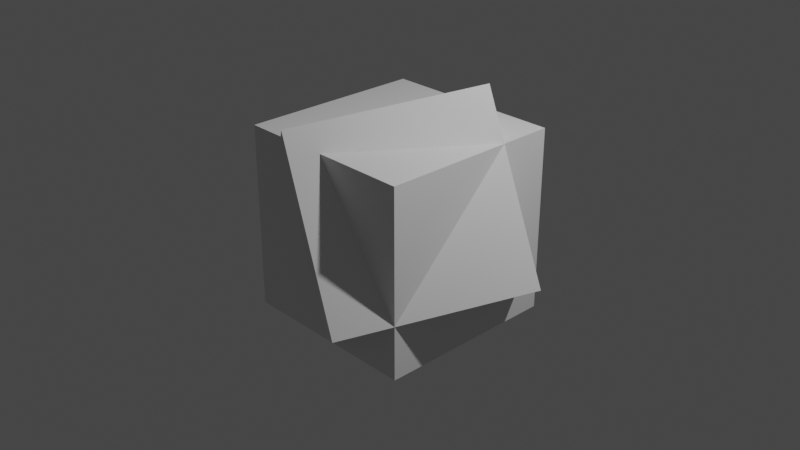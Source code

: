 # Source: 02.blend  (saved by Blender 3.2.14; exported with 4.5.12 LTS)
import bpy
from mathutils import Matrix  # noqa: F401  (used for matrix-valued properties, if any)

bpy.ops.wm.read_factory_settings(use_empty=True)
scene = bpy.context.scene
scene.name = 'Scene'

# ---- collections
col_collection = bpy.data.collections.new('Collection'); scene.collection.children.link(col_collection)

# ---- materials (node trees are filled in below, after node groups)
mat_material = bpy.data.materials.new('Material')
mat_material.alpha_threshold = 0.0
mat_material.use_transparent_shadow = False
mat_material.line_color = (0.0, 0.0, 0.0, 1.0)
mat_material_001 = bpy.data.materials.new('Material.001')
mat_material_001.alpha_threshold = 0.0
mat_material_001.use_transparent_shadow = False
mat_material_001.line_color = (0.0, 0.0, 0.0, 1.0)

# ---- material node trees
mat_material.use_nodes = True; mat_material.node_tree.nodes.clear()
_N = mat_material.node_tree.nodes; _L = mat_material.node_tree.links
n0 = _N.new('ShaderNodeOutputMaterial'); n0.name = 'Material Output'; n0.location = (300, 300)
n1 = _N.new('ShaderNodeBsdfPrincipled'); n1.name = 'Principled BSDF'; n1.location = (10, 300)
n1.distribution = 'GGX'
n1.subsurface_method = 'RANDOM_WALK_SKIN'
n1.inputs[2].default_value = 0.4
n1.inputs[3].default_value = 1.45
n1.inputs[27].default_value = (0.0, 0.0, 0.0, 1.0)
n1.inputs[28].default_value = 1.0
_L.new(n1.outputs[0], n0.inputs[0])
n0.is_active_output = True
mat_material_001.use_nodes = True; mat_material_001.node_tree.nodes.clear()
_N = mat_material_001.node_tree.nodes; _L = mat_material_001.node_tree.links
n0 = _N.new('ShaderNodeOutputMaterial'); n0.name = 'Material Output'; n0.location = (300, 300)
n1 = _N.new('ShaderNodeBsdfPrincipled'); n1.name = 'Principled BSDF'; n1.location = (10, 300)
n1.distribution = 'GGX'
n1.subsurface_method = 'RANDOM_WALK_SKIN'
n1.inputs[2].default_value = 0.4
n1.inputs[3].default_value = 1.45
n1.inputs[27].default_value = (0.0, 0.0, 0.0, 1.0)
n1.inputs[28].default_value = 1.0
_L.new(n1.outputs[0], n0.inputs[0])
n0.is_active_output = True

# ---- world
world_world = bpy.data.worlds.new('World'); scene.world = world_world
world_world.use_nodes = True; world_world.node_tree.nodes.clear()
_N = world_world.node_tree.nodes; _L = world_world.node_tree.links
n0 = _N.new('ShaderNodeOutputWorld'); n0.name = 'World Output'; n0.location = (300, 300)
n1 = _N.new('ShaderNodeBackground'); n1.name = 'Background'; n1.location = (10, 300)
n1.inputs[0].default_value = (0.05088, 0.05088, 0.05088, 1.0)
_L.new(n1.outputs[0], n0.inputs[0])
n0.is_active_output = True
world_world.color = (0.05088, 0.05088, 0.05088)
world_world.use_sun_shadow = False
world_world.sun_shadow_jitter_overblur = 0.0

# ---- cameras
cam_camera = bpy.data.cameras.new('Camera')
cam_camera.clip_end = 100.0
cam_camera.ortho_scale = 7.314

# ---- lights
light_light = bpy.data.lights.new('Light', 'POINT')
light_light.transmission_factor = 0.0
light_light.energy = 1000.0
light_light.shadow_soft_size = 0.1
light_light.shadow_maximum_resolution = 0.006
light_light.use_absolute_resolution = True

# ---- meshes
me_cube = bpy.data.meshes.new('Cube')
me_cube.from_pydata([(1.0, 1.0, 1.0), (1.0, 1.0, -1.0), (1.0, -1.0, 1.0), (1.0, -1.0, -1.0), (-1.0, 1.0, 1.0), (-1.0, 1.0, -1.0), (-1.0, -1.0, 1.0), (-1.0, -1.0, -1.0)], [], [(0, 4, 6, 2), (3, 2, 6, 7), (7, 6, 4, 5), (5, 1, 3, 7), (1, 0, 2, 3), (5, 4, 0, 1)])
_uv = me_cube.uv_layers.new(name='UVMap')
_uv.uv.foreach_set('vector', [0.625, 0.5, 0.875, 0.5, 0.875, 0.75, 0.625, 0.75, 0.375, 0.75, 0.625, 0.75, 0.625, 1.0, 0.375, 1.0, 0.375, 0.0, 0.625, 0.0, 0.625, 0.25, 0.375, 0.25, 0.125, 0.5, 0.375, 0.5, 0.375, 0.75, 0.125, 0.75, 0.375, 0.5, 0.625, 0.5, 0.625, 0.75, 0.375, 0.75, 0.375, 0.25, 0.625, 0.25, 0.625, 0.5, 0.375, 0.5])
me_cube.materials.append(mat_material)
me_cube.use_mirror_vertex_groups = False
me_cube.update()
me_cube_001 = bpy.data.meshes.new('Cube.001')
me_cube_001.from_pydata([(1.0, 1.0, 1.0), (1.0, 1.0, -1.0), (1.0, -1.0, 1.0), (1.0, -1.0, -1.0), (-1.0, 1.0, 1.0), (-1.0, 1.0, -1.0), (-1.0, -1.0, 1.0), (-1.0, -1.0, -1.0)], [], [(0, 4, 6, 2), (3, 2, 6, 7), (7, 6, 4, 5), (5, 1, 3, 7), (1, 0, 2, 3), (5, 4, 0, 1)])
_uv = me_cube_001.uv_layers.new(name='UVMap')
_uv.uv.foreach_set('vector', [0.625, 0.5, 0.875, 0.5, 0.875, 0.75, 0.625, 0.75, 0.375, 0.75, 0.625, 0.75, 0.625, 1.0, 0.375, 1.0, 0.375, 0.0, 0.625, 0.0, 0.625, 0.25, 0.375, 0.25, 0.125, 0.5, 0.375, 0.5, 0.375, 0.75, 0.125, 0.75, 0.375, 0.5, 0.625, 0.5, 0.625, 0.75, 0.375, 0.75, 0.375, 0.25, 0.625, 0.25, 0.625, 0.5, 0.375, 0.5])
me_cube_001.materials.append(mat_material_001)
me_cube_001.use_mirror_vertex_groups = False
me_cube_001.update()

# ---- objects
ob_cube = bpy.data.objects.new('Cube', me_cube)
ob_light = bpy.data.objects.new('Light', light_light)
ob_camera = bpy.data.objects.new('Camera', cam_camera)
ob_cube_001 = bpy.data.objects.new('Cube.001', me_cube_001)

# ---- transforms, parenting, visibility, modifiers, constraints
ob_cube.location = (0.0, 0.0, 0.0)
ob_cube.lock_rotations_4d = False
ob_cube.empty_display_type = 'ARROWS'
ob_cube.lineart.crease_threshold = 0.0
ob_light.location = (4.076, 1.005, 5.904)
ob_light.rotation_euler = (0.6503, 0.05522, 1.866)
ob_light.lock_rotations_4d = False
ob_light.empty_display_type = 'ARROWS'
ob_light.color = (0.0, 0.0, 0.0, 0.0)
ob_light.lineart.crease_threshold = 0.0
ob_camera.location = (7.359, -6.926, 4.958)
ob_camera.rotation_euler = (1.109, 0.0, 0.8149)
ob_camera.lock_rotations_4d = False
ob_camera.empty_display_type = 'ARROWS'
ob_camera.color = (0.0, 0.0, 0.0, 0.0)
ob_camera.display_type = 'WIRE'
ob_camera.lineart.crease_threshold = 0.0
ob_cube_001.location = (0.0, 0.0, 0.0)
ob_cube_001.rotation_euler = (1.041, -0.147, 1.041)
ob_cube_001.lock_rotations_4d = False
ob_cube_001.empty_display_type = 'ARROWS'
ob_cube_001.lineart.crease_threshold = 0.0

# ---- collection membership
col_collection.objects.link(ob_cube)
col_collection.objects.link(ob_light)
col_collection.objects.link(ob_camera)
col_collection.objects.link(ob_cube_001)

# ---- scene / render settings (as saved in the file)
scene.camera = ob_camera
scene.frame_start = 1; scene.frame_end = 250; scene.frame_set(1)
scene.render.engine = 'BLENDER_EEVEE_NEXT'
scene.cycles.sampling_pattern = 'TABULATED_SOBOL'
scene.cycles.use_light_tree = False
scene.view_settings.view_transform = 'Filmic'
bpy.context.view_layer.update()
